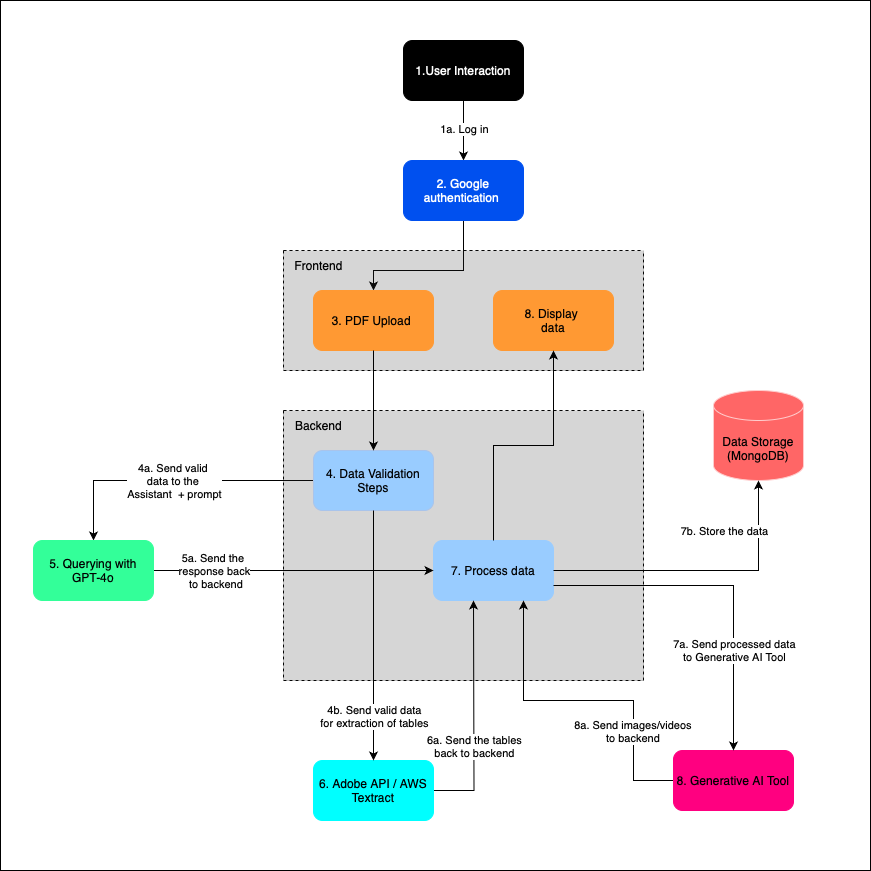

The diagram above was exported from draw.io. Its source (the exported page's mxGraphModel, read from the mxfile embedded in the PNG):
<mxGraphModel dx="4797" dy="2245" grid="1" gridSize="10" guides="1" tooltips="1" connect="1" arrows="1" fold="1" page="1" pageScale="1" pageWidth="827" pageHeight="1169" math="0" shadow="0">
  <root>
    <mxCell id="0" />
    <mxCell id="1" parent="0" />
    <mxCell id="3TlTmEi9M4FssNJ6qi9U-46" value="" style="rounded=0;whiteSpace=wrap;html=1;fillColor=#FFFFFF;" vertex="1" parent="1">
      <mxGeometry x="-43" width="870" height="870" as="geometry" />
    </mxCell>
    <mxCell id="3TlTmEi9M4FssNJ6qi9U-3" style="edgeStyle=orthogonalEdgeStyle;rounded=0;orthogonalLoop=1;jettySize=auto;html=1;entryX=0.5;entryY=0;entryDx=0;entryDy=0;" edge="1" parent="1" source="3TlTmEi9M4FssNJ6qi9U-1" target="3TlTmEi9M4FssNJ6qi9U-2">
      <mxGeometry relative="1" as="geometry" />
    </mxCell>
    <mxCell id="3TlTmEi9M4FssNJ6qi9U-4" value="1a. Log in" style="edgeLabel;html=1;align=center;verticalAlign=middle;resizable=0;points=[];" vertex="1" connectable="0" parent="3TlTmEi9M4FssNJ6qi9U-3">
      <mxGeometry x="-0.0667" relative="1" as="geometry">
        <mxPoint as="offset" />
      </mxGeometry>
    </mxCell>
    <mxCell id="3TlTmEi9M4FssNJ6qi9U-1" value="1.User Interaction" style="rounded=1;whiteSpace=wrap;html=1;fillColor=#000000;fontColor=#ffffff;strokeColor=#000000;" vertex="1" parent="1">
      <mxGeometry x="360" y="40" width="120" height="60" as="geometry" />
    </mxCell>
    <mxCell id="3TlTmEi9M4FssNJ6qi9U-6" style="edgeStyle=orthogonalEdgeStyle;rounded=0;orthogonalLoop=1;jettySize=auto;html=1;" edge="1" parent="1" source="3TlTmEi9M4FssNJ6qi9U-2" target="3TlTmEi9M4FssNJ6qi9U-5">
      <mxGeometry relative="1" as="geometry">
        <Array as="points">
          <mxPoint x="420" y="270" />
          <mxPoint x="330" y="270" />
        </Array>
      </mxGeometry>
    </mxCell>
    <mxCell id="3TlTmEi9M4FssNJ6qi9U-2" value="2. Google authentication&amp;nbsp;" style="rounded=1;whiteSpace=wrap;html=1;fillColor=#0050ef;fontColor=#ffffff;strokeColor=#0050EF;" vertex="1" parent="1">
      <mxGeometry x="360" y="160" width="120" height="60" as="geometry" />
    </mxCell>
    <mxCell id="3TlTmEi9M4FssNJ6qi9U-7" value="" style="swimlane;startSize=0;dashed=1;gradientColor=default;fillColor=#1A1A1A;" vertex="1" parent="1">
      <mxGeometry x="240" y="250" width="360" height="120" as="geometry" />
    </mxCell>
    <mxCell id="3TlTmEi9M4FssNJ6qi9U-45" value="" style="rounded=0;whiteSpace=wrap;html=1;strokeColor=#000000;opacity=20;fillColor=#333333;dashed=1;" vertex="1" parent="3TlTmEi9M4FssNJ6qi9U-7">
      <mxGeometry width="360" height="120" as="geometry" />
    </mxCell>
    <mxCell id="3TlTmEi9M4FssNJ6qi9U-5" value="3. PDF Upload&amp;nbsp;" style="rounded=1;whiteSpace=wrap;html=1;fillColor=#FF9933;fontColor=#000000;strokeColor=#FF9933;" vertex="1" parent="3TlTmEi9M4FssNJ6qi9U-7">
      <mxGeometry x="30" y="40" width="120" height="60" as="geometry" />
    </mxCell>
    <mxCell id="3TlTmEi9M4FssNJ6qi9U-9" value="Frontend" style="text;html=1;align=center;verticalAlign=middle;resizable=0;points=[];autosize=1;strokeColor=none;fillColor=none;" vertex="1" parent="3TlTmEi9M4FssNJ6qi9U-7">
      <mxGeometry width="70" height="30" as="geometry" />
    </mxCell>
    <mxCell id="3TlTmEi9M4FssNJ6qi9U-30" value="8. Display&amp;nbsp;&lt;div&gt;data&lt;/div&gt;" style="rounded=1;whiteSpace=wrap;html=1;fillColor=#FF9933;fontColor=#000000;strokeColor=#FF9933;" vertex="1" parent="3TlTmEi9M4FssNJ6qi9U-7">
      <mxGeometry x="210" y="40" width="120" height="60" as="geometry" />
    </mxCell>
    <mxCell id="3TlTmEi9M4FssNJ6qi9U-16" style="edgeStyle=orthogonalEdgeStyle;rounded=0;orthogonalLoop=1;jettySize=auto;html=1;exitX=0;exitY=0.5;exitDx=0;exitDy=0;entryX=0.5;entryY=0;entryDx=0;entryDy=0;" edge="1" parent="1" source="3TlTmEi9M4FssNJ6qi9U-10" target="3TlTmEi9M4FssNJ6qi9U-15">
      <mxGeometry relative="1" as="geometry">
        <mxPoint x="110" y="570" as="targetPoint" />
        <Array as="points">
          <mxPoint x="50" y="480" />
        </Array>
      </mxGeometry>
    </mxCell>
    <mxCell id="3TlTmEi9M4FssNJ6qi9U-17" value="4a. Send valid&amp;nbsp;&lt;div&gt;data to the&amp;nbsp;&lt;div&gt;&lt;div&gt;Assistant&amp;nbsp; + prompt&lt;/div&gt;&lt;/div&gt;&lt;/div&gt;" style="edgeLabel;html=1;align=center;verticalAlign=middle;resizable=0;points=[];" vertex="1" connectable="0" parent="3TlTmEi9M4FssNJ6qi9U-16">
      <mxGeometry x="0.005" y="1" relative="1" as="geometry">
        <mxPoint x="1" y="-1" as="offset" />
      </mxGeometry>
    </mxCell>
    <mxCell id="3TlTmEi9M4FssNJ6qi9U-12" value="" style="swimlane;startSize=0;dashed=1;fillColor=#1A1A1A;" vertex="1" parent="1">
      <mxGeometry x="240" y="410" width="360" height="270" as="geometry" />
    </mxCell>
    <mxCell id="3TlTmEi9M4FssNJ6qi9U-39" value="" style="rounded=0;whiteSpace=wrap;html=1;fillColor=#333333;opacity=20;dashed=1;" vertex="1" parent="3TlTmEi9M4FssNJ6qi9U-12">
      <mxGeometry width="360" height="270" as="geometry" />
    </mxCell>
    <mxCell id="3TlTmEi9M4FssNJ6qi9U-13" value="Backend" style="text;html=1;align=center;verticalAlign=middle;resizable=0;points=[];autosize=1;strokeColor=none;fillColor=none;" vertex="1" parent="3TlTmEi9M4FssNJ6qi9U-12">
      <mxGeometry width="70" height="30" as="geometry" />
    </mxCell>
    <mxCell id="3TlTmEi9M4FssNJ6qi9U-18" value="&lt;font color=&quot;#000000&quot;&gt;7. Process data&lt;/font&gt;" style="rounded=1;whiteSpace=wrap;html=1;fillColor=#99CCFF;fontColor=#ffffff;strokeColor=#99CCFF;" vertex="1" parent="3TlTmEi9M4FssNJ6qi9U-12">
      <mxGeometry x="150" y="130" width="120" height="60" as="geometry" />
    </mxCell>
    <mxCell id="3TlTmEi9M4FssNJ6qi9U-10" value="4. Data Validation Steps" style="rounded=1;whiteSpace=wrap;html=1;fillColor=#99CCFF;fontColor=#000000;strokeColor=#A9C4EB;" vertex="1" parent="3TlTmEi9M4FssNJ6qi9U-12">
      <mxGeometry x="30" y="40" width="120" height="60" as="geometry" />
    </mxCell>
    <mxCell id="3TlTmEi9M4FssNJ6qi9U-14" style="edgeStyle=orthogonalEdgeStyle;rounded=0;orthogonalLoop=1;jettySize=auto;html=1;" edge="1" parent="1" source="3TlTmEi9M4FssNJ6qi9U-5" target="3TlTmEi9M4FssNJ6qi9U-10">
      <mxGeometry relative="1" as="geometry" />
    </mxCell>
    <mxCell id="3TlTmEi9M4FssNJ6qi9U-19" style="edgeStyle=orthogonalEdgeStyle;rounded=0;orthogonalLoop=1;jettySize=auto;html=1;exitX=1;exitY=0.5;exitDx=0;exitDy=0;entryX=0;entryY=0.5;entryDx=0;entryDy=0;" edge="1" parent="1" source="3TlTmEi9M4FssNJ6qi9U-15" target="3TlTmEi9M4FssNJ6qi9U-18">
      <mxGeometry relative="1" as="geometry" />
    </mxCell>
    <mxCell id="3TlTmEi9M4FssNJ6qi9U-21" value="5a. Send the&amp;nbsp;&lt;div&gt;response back&lt;/div&gt;&lt;div&gt;&amp;nbsp;to backend&lt;/div&gt;" style="edgeLabel;html=1;align=center;verticalAlign=middle;resizable=0;points=[];" vertex="1" connectable="0" parent="3TlTmEi9M4FssNJ6qi9U-19">
      <mxGeometry x="-0.2414" y="-1" relative="1" as="geometry">
        <mxPoint x="-46" y="-1" as="offset" />
      </mxGeometry>
    </mxCell>
    <mxCell id="3TlTmEi9M4FssNJ6qi9U-15" value="&lt;font color=&quot;#000000&quot;&gt;5. Querying with GPT-4o&lt;/font&gt;" style="rounded=1;whiteSpace=wrap;html=1;fillColor=#33FF99;fontColor=#ffffff;strokeColor=#33FF99;" vertex="1" parent="1">
      <mxGeometry x="-10" y="540" width="120" height="60" as="geometry" />
    </mxCell>
    <mxCell id="3TlTmEi9M4FssNJ6qi9U-22" value="Data Storage&lt;div&gt;(MongoDB)&lt;/div&gt;" style="shape=cylinder3;whiteSpace=wrap;html=1;boundedLbl=1;backgroundOutline=1;size=15;fillColor=#FF6666;strokeColor=#FFCCCC;" vertex="1" parent="1">
      <mxGeometry x="670" y="390" width="90" height="90" as="geometry" />
    </mxCell>
    <mxCell id="3TlTmEi9M4FssNJ6qi9U-23" style="edgeStyle=orthogonalEdgeStyle;rounded=0;orthogonalLoop=1;jettySize=auto;html=1;entryX=0.5;entryY=1;entryDx=0;entryDy=0;entryPerimeter=0;exitX=1;exitY=0.5;exitDx=0;exitDy=0;" edge="1" parent="1" source="3TlTmEi9M4FssNJ6qi9U-18" target="3TlTmEi9M4FssNJ6qi9U-22">
      <mxGeometry relative="1" as="geometry" />
    </mxCell>
    <mxCell id="3TlTmEi9M4FssNJ6qi9U-24" value="7b. Store the data" style="edgeLabel;html=1;align=center;verticalAlign=middle;resizable=0;points=[];" vertex="1" connectable="0" parent="3TlTmEi9M4FssNJ6qi9U-23">
      <mxGeometry x="-0.126" y="-1" relative="1" as="geometry">
        <mxPoint x="41" y="-41" as="offset" />
      </mxGeometry>
    </mxCell>
    <mxCell id="3TlTmEi9M4FssNJ6qi9U-28" style="edgeStyle=orthogonalEdgeStyle;rounded=0;orthogonalLoop=1;jettySize=auto;html=1;exitX=1;exitY=0.5;exitDx=0;exitDy=0;" edge="1" parent="1" source="3TlTmEi9M4FssNJ6qi9U-25">
      <mxGeometry relative="1" as="geometry">
        <mxPoint x="430" y="600" as="targetPoint" />
      </mxGeometry>
    </mxCell>
    <mxCell id="3TlTmEi9M4FssNJ6qi9U-29" value="6a. Send the tables&lt;div&gt;back to backend&lt;/div&gt;" style="edgeLabel;html=1;align=center;verticalAlign=middle;resizable=0;points=[];" vertex="1" connectable="0" parent="3TlTmEi9M4FssNJ6qi9U-28">
      <mxGeometry x="0.1675" relative="1" as="geometry">
        <mxPoint y="50" as="offset" />
      </mxGeometry>
    </mxCell>
    <mxCell id="3TlTmEi9M4FssNJ6qi9U-25" value="6. Adobe API / AWS Textract" style="rounded=1;whiteSpace=wrap;html=1;fillColor=#00FFFF;fontColor=#000000;strokeColor=#00FFFF;" vertex="1" parent="1">
      <mxGeometry x="270" y="760" width="120" height="60" as="geometry" />
    </mxCell>
    <mxCell id="3TlTmEi9M4FssNJ6qi9U-26" style="edgeStyle=orthogonalEdgeStyle;rounded=0;orthogonalLoop=1;jettySize=auto;html=1;exitX=0.5;exitY=1;exitDx=0;exitDy=0;entryX=0.5;entryY=0;entryDx=0;entryDy=0;" edge="1" parent="1" source="3TlTmEi9M4FssNJ6qi9U-10" target="3TlTmEi9M4FssNJ6qi9U-25">
      <mxGeometry relative="1" as="geometry" />
    </mxCell>
    <mxCell id="3TlTmEi9M4FssNJ6qi9U-27" value="4b. Send valid data&lt;div&gt;for extraction of tables&lt;/div&gt;" style="edgeLabel;html=1;align=center;verticalAlign=middle;resizable=0;points=[];" vertex="1" connectable="0" parent="3TlTmEi9M4FssNJ6qi9U-26">
      <mxGeometry x="0.0029" y="6" relative="1" as="geometry">
        <mxPoint x="-6" y="80" as="offset" />
      </mxGeometry>
    </mxCell>
    <mxCell id="3TlTmEi9M4FssNJ6qi9U-31" style="edgeStyle=orthogonalEdgeStyle;rounded=0;orthogonalLoop=1;jettySize=auto;html=1;exitX=0.5;exitY=0;exitDx=0;exitDy=0;entryX=0.5;entryY=1;entryDx=0;entryDy=0;" edge="1" parent="1" source="3TlTmEi9M4FssNJ6qi9U-18" target="3TlTmEi9M4FssNJ6qi9U-30">
      <mxGeometry relative="1" as="geometry" />
    </mxCell>
    <mxCell id="3TlTmEi9M4FssNJ6qi9U-53" style="edgeStyle=orthogonalEdgeStyle;rounded=0;orthogonalLoop=1;jettySize=auto;html=1;exitX=0;exitY=0.5;exitDx=0;exitDy=0;entryX=0.75;entryY=1;entryDx=0;entryDy=0;" edge="1" parent="1" source="3TlTmEi9M4FssNJ6qi9U-49" target="3TlTmEi9M4FssNJ6qi9U-18">
      <mxGeometry relative="1" as="geometry">
        <Array as="points">
          <mxPoint x="590" y="700" />
          <mxPoint x="480" y="700" />
        </Array>
      </mxGeometry>
    </mxCell>
    <mxCell id="3TlTmEi9M4FssNJ6qi9U-54" value="8a. Send images/videos&amp;nbsp;&lt;div&gt;to backend&amp;nbsp;&lt;/div&gt;" style="edgeLabel;html=1;align=center;verticalAlign=middle;resizable=0;points=[];" vertex="1" connectable="0" parent="3TlTmEi9M4FssNJ6qi9U-53">
      <mxGeometry x="-0.0682" y="1" relative="1" as="geometry">
        <mxPoint x="34" y="29" as="offset" />
      </mxGeometry>
    </mxCell>
    <mxCell id="3TlTmEi9M4FssNJ6qi9U-49" value="8. Generative AI Tool" style="rounded=1;whiteSpace=wrap;html=1;fillColor=#FF0080;strokeColor=#FF0080;" vertex="1" parent="1">
      <mxGeometry x="630" y="750" width="120" height="60" as="geometry" />
    </mxCell>
    <mxCell id="3TlTmEi9M4FssNJ6qi9U-50" style="edgeStyle=orthogonalEdgeStyle;rounded=0;orthogonalLoop=1;jettySize=auto;html=1;exitX=1;exitY=0.75;exitDx=0;exitDy=0;entryX=0.5;entryY=0;entryDx=0;entryDy=0;" edge="1" parent="1" source="3TlTmEi9M4FssNJ6qi9U-18" target="3TlTmEi9M4FssNJ6qi9U-49">
      <mxGeometry relative="1" as="geometry">
        <Array as="points" />
      </mxGeometry>
    </mxCell>
    <mxCell id="3TlTmEi9M4FssNJ6qi9U-51" value="7a. Send processed data&lt;div&gt;to Generative AI Tool&lt;/div&gt;" style="edgeLabel;html=1;align=center;verticalAlign=middle;resizable=0;points=[];" vertex="1" connectable="0" parent="3TlTmEi9M4FssNJ6qi9U-50">
      <mxGeometry x="0.2696" y="-2" relative="1" as="geometry">
        <mxPoint x="2" y="25" as="offset" />
      </mxGeometry>
    </mxCell>
  </root>
</mxGraphModel>